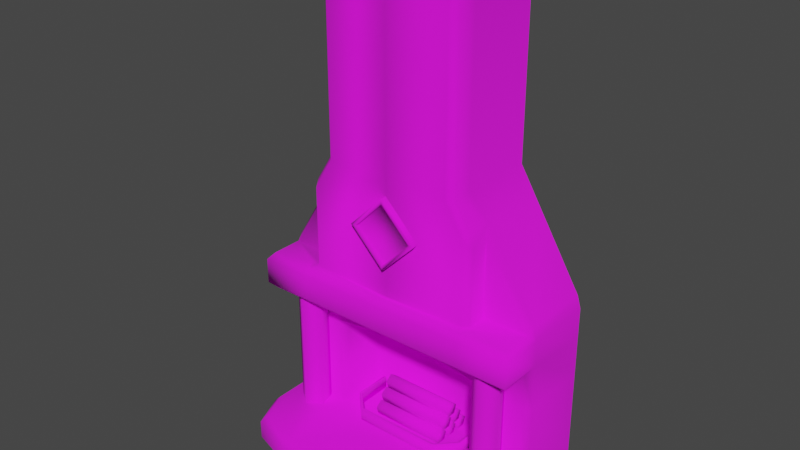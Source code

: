 # Source: bld_fireplace.blend  (saved by Blender 3.2.14; exported with 4.5.12 LTS)
import bpy
from mathutils import Matrix  # noqa: F401  (used for matrix-valued properties, if any)

bpy.ops.wm.read_factory_settings(use_empty=True)
scene = bpy.context.scene
scene.name = 'Scene'

# ---- collections
col_collection = bpy.data.collections.new('Collection'); scene.collection.children.link(col_collection)

# ---- images (referenced by path relative to the original .blend; pixels are not part of the script)
import os
ASSET_DIR = os.environ.get("B2B_ASSET_DIR", "")  # directory of the original .blend (textures are referenced by path, not embedded)
HERE = os.path.dirname(os.path.abspath(__file__))  # packed textures are extracted next to this script under _unpacked/

def load_image(name, relpath, width, height, colorspace="sRGB"):
    """Load a texture the original file referenced (path relative to the .blend, or extracted next to this script)."""
    p = next((c for c in (os.path.join(HERE, relpath), os.path.join(ASSET_DIR, relpath)) if relpath and os.path.exists(c)), "")
    if p:
        img = bpy.data.images.load(p, check_existing=True)
        img.name = name
    else:  # same state as the original file: an image datablock whose file is absent (Cycles renders it pink)
        img = bpy.data.images.new(name, width, height)
        img.source = "FILE"
        img.filepath = "//" + (relpath or name)
    img.colorspace_settings.name = colorspace
    return img
img_aap_64_32x_png = load_image('aap-64-32x.png', 'aap-64-32x.png', 1024, 1024, 'sRGB')

# ---- materials (node trees are filled in below, after node groups)
mat_material_001 = bpy.data.materials.new('Material.001')
mat_material_001.use_transparent_shadow = False
mat_material_001.roughness = 1.0

# ---- material node trees
mat_material_001.use_nodes = True; mat_material_001.node_tree.nodes.clear()
_N = mat_material_001.node_tree.nodes; _L = mat_material_001.node_tree.links
n0 = _N.new('ShaderNodeOutputMaterial'); n0.name = 'Material Output'; n0.location = (300, 300)
n1 = _N.new('ShaderNodeBsdfPrincipled'); n1.name = 'Principled BSDF'; n1.location = (10, 300)
n1.distribution = 'GGX'
n1.subsurface_method = 'BURLEY'
n1.inputs[2].default_value = 1.0
n1.inputs[3].default_value = 1.45
n1.inputs[27].default_value = (0.0, 0.0, 0.0, 1.0)
n1.inputs[28].default_value = 1.0
n2 = _N.new('ShaderNodeNormalMap'); n2.name = 'Normal Map'; n2.location = (-300, -300)
n2.label = 'Normal/Map'
n2.inputs[0].default_value = 0.0
n3 = _N.new('ShaderNodeTexImage'); n3.name = 'Image Texture'; n3.location = (-300, 600)
n3.image = img_aap_64_32x_png
_L.new(n1.outputs[0], n0.inputs[0])
_L.new(n2.outputs[0], n1.inputs[5])
_L.new(n3.outputs[0], n1.inputs[0])
n0.is_active_output = True

# ---- world
world_world = bpy.data.worlds.new('World'); scene.world = world_world
world_world.use_nodes = True; world_world.node_tree.nodes.clear()
_N = world_world.node_tree.nodes; _L = world_world.node_tree.links
n0 = _N.new('ShaderNodeOutputWorld'); n0.name = 'World Output'; n0.location = (300, 300)
n1 = _N.new('ShaderNodeBackground'); n1.name = 'Background'; n1.location = (10, 300)
n1.inputs[0].default_value = (0.05088, 0.05088, 0.05088, 1.0)
_L.new(n1.outputs[0], n0.inputs[0])
n0.is_active_output = True
world_world.color = (0.05088, 0.05088, 0.05088)
world_world.use_sun_shadow = False
world_world.sun_shadow_jitter_overblur = 0.0

# ---- meshes
me_model_fireplace = bpy.data.meshes.new('Model_Fireplace')
me_model_fireplace.from_pydata([(-0.3, -0.1, 0.31), (0.3, -0.1, 0.31), (-0.3, -0.04294, 0.2685), (0.3, -0.04294, 0.2685), (-0.3, -0.06473, 0.2015), (0.3, -0.06473, 0.2015), (-0.3, -0.1353, 0.2015), (0.3, -0.1353, 0.2015), (-0.3, -0.1571, 0.2685), (0.3, -0.1571, 0.2685), (-0.3, 0.02, 0.31), (0.3, 0.02, 0.31), (-0.3, 0.07706, 0.2685), (0.3, 0.07706, 0.2685), (-0.3, 0.05527, 0.2015), (0.3, 0.05527, 0.2015), (-0.3, -0.01527, 0.2015), (0.3, -0.01527, 0.2015), (-0.3, -0.03706, 0.2685), (0.3, -0.03706, 0.2685), (-0.3, -0.04, 0.4), (0.3, -0.04, 0.4), (-0.3, 0.01706, 0.3585), (0.3, 0.01706, 0.3585), (-0.3, -0.004733, 0.2915), (0.3, -0.004733, 0.2915), (-0.3, -0.07527, 0.2915), (0.3, -0.07527, 0.2915), (-0.3, -0.09706, 0.3585), (0.3, -0.09706, 0.3585), (-0.3, -0.22, 0.31), (0.3, -0.22, 0.31), (-0.3, -0.1629, 0.2685), (0.3, -0.1629, 0.2685), (-0.3, -0.1847, 0.2015), (0.3, -0.1847, 0.2015), (-0.3, -0.2553, 0.2015), (0.3, -0.2553, 0.2015), (-0.3, -0.2771, 0.2685), (0.3, -0.2771, 0.2685), (-0.3, -0.16, 0.4), (0.3, -0.16, 0.4), (-0.3, -0.1029, 0.3585), (0.3, -0.1029, 0.3585), (-0.3, -0.1247, 0.2915), (0.3, -0.1247, 0.2915), (-0.3, -0.1953, 0.2915), (0.3, -0.1953, 0.2915), (-0.3, -0.2171, 0.3585), (0.3, -0.2171, 0.3585), (-0.3, -0.1, 0.49), (0.3, -0.1, 0.49), (-0.3, -0.04294, 0.4485), (0.3, -0.04294, 0.4485), (-0.3, -0.06473, 0.3815), (0.3, -0.06473, 0.3815), (-0.3, -0.1353, 0.3815), (0.3, -0.1353, 0.3815), (-0.3, -0.1571, 0.4485), (0.3, -0.1571, 0.4485), (1.1, 0.3, 0.2), (1.1, -0.25, 0.00311), (1.1, 0.3, 0.00311), (1.1, -0.6, 0.00311), (0.6, -1.0, 0.00311), (0.9828, -0.8828, 0.00311), (0.55, 0.3, 2.4), (0.55, -0.3, 2.4), (1.1, 0.3, 1.2), (0.7, 0.3, 2.155), (0.7, -0.3, 1.2), (0.7, -0.3, 1.5), (1.1, 0.3, 0.9), (0.6, 0.1, 0.2), (0.6, 0.1, 0.9), (0.65, -0.3, 0.2), (0.6, -0.25, 0.2), (0.65, -0.3, 0.9424), (0.6, -0.25, 0.9), (0.55, 0.3, 4.0), (0.55, -0.3, 4.0), (1.05, -0.3, 0.2), (1.1, -0.25, 0.15), (1.071, -0.25, 1.547), (1.059, -0.3, 1.5), (1.1, -0.25, 1.45), (1.071, 0.3, 1.547), (1.1, 0.3, 1.45), (0.5925, -0.95, 0.2), (0.6, -1.0, 0.15), (1.05, -0.5901, 0.2), (1.1, -0.6, 0.15), (0.9457, -0.8419, 0.2), (0.9828, -0.8828, 0.15), (1.05, -0.3, 1.2), (1.1, -0.25, 1.25), (1.059, -0.55, 1.5), (1.1, -0.6, 1.45), (1.05, -0.55, 1.2), (1.1, -0.6, 1.25), (0.6739, -0.25, 2.197), (0.7, -0.3, 2.091), (0.7, -0.6, 1.45), (0.7, -0.55, 1.5), (0.7, -0.55, 1.2), (0.7, -0.6, 1.25), (1.1, -0.25, 0.9), (1.05, -0.3, 0.9047), (0.7, -0.45, 1.5), (0.65, -0.5, 1.5), (0.7, -0.55, 1.5), (0.7447, -0.4776, 1.5), (0.55, -0.45, 2.4), (0.4964, -0.5, 2.4), (0.6739, -0.45, 2.197), (0.65, -0.5, 2.148), (0.7, -0.45, 2.091), (0.4965, -0.5, 4.0), (0.55, -0.45, 4.0), (-1.1, 0.3, 0.2), (-1.1, -0.25, 0.00311), (-1.1, 0.3, 0.00311), (-1.1, -0.6, 0.00311), (-0.6, -1.0, 0.00311), (-0.9828, -0.8828, 0.00311), (-0.55, 0.3, 2.4), (-0.55, -0.3, 2.4), (-1.1, 0.3, 1.2), (-3.553e-15, -0.3, 0.2), (-7.105e-15, -0.3, 1.5), (-1.421e-14, -0.3, 2.4), (-7.105e-15, -0.3, 1.2), (-3.553e-15, -1.0, 0.00311), (-0.7, 0.3, 2.155), (-0.7, -0.3, 1.2), (-0.7, -0.3, 1.5), (-1.1, 0.3, 0.9), (-3.553e-15, 0.1, 1.0), (-4.441e-16, 0.1, 0.2), (-0.6, 0.1, 0.2), (-0.6, 0.1, 0.9), (-0.65, -0.3, 0.2), (-0.6, -0.25, 0.2), (-7.105e-15, -0.25, 1.0), (-7.105e-15, -0.3, 1.051), (-0.65, -0.3, 0.9424), (-0.6, -0.25, 0.9), (-7.105e-15, -0.5, 1.5), (-2.842e-14, -0.5, 2.4), (-0.55, 0.3, 4.0), (-0.55, -0.3, 4.0), (0.0, -0.3, 4.0), (-1.421e-14, -0.5, 4.0), (-1.05, -0.3, 0.2), (-1.1, -0.25, 0.15), (-1.071, -0.25, 1.547), (-1.059, -0.3, 1.5), (-1.1, -0.25, 1.45), (-1.071, 0.3, 1.547), (-1.1, 0.3, 1.45), (-0.5925, -0.95, 0.2), (-0.6, -1.0, 0.15), (-1.05, -0.5901, 0.2), (-1.1, -0.6, 0.15), (-0.9457, -0.8419, 0.2), (-0.9828, -0.8828, 0.15), (-1.05, -0.3, 1.2), (-1.1, -0.25, 1.25), (-1.059, -0.55, 1.5), (-1.1, -0.6, 1.45), (-1.05, -0.55, 1.2), (-1.1, -0.6, 1.25), (-1.421e-14, -0.6, 1.45), (0.0, -0.55, 1.5), (-7.105e-15, -0.55, 1.2), (-1.421e-14, -0.6, 1.25), (-7.105e-15, -1.0, 0.15), (-3.553e-15, -0.95, 0.2), (-0.6739, -0.25, 2.197), (-0.7, -0.3, 2.091), (-0.7, -0.6, 1.45), (-0.7, -0.55, 1.5), (-0.7, -0.55, 1.2), (-0.7, -0.6, 1.25), (-1.1, -0.25, 0.9), (-1.05, -0.3, 0.9047), (-0.7, -0.45, 1.5), (-0.65, -0.5, 1.5), (-0.7, -0.55, 1.5), (-0.7447, -0.4776, 1.5), (-0.55, -0.45, 2.4), (-0.4964, -0.5, 2.4), (-0.6739, -0.45, 2.197), (-0.65, -0.5, 2.148), (-0.7, -0.45, 2.091), (-0.4965, -0.5, 4.0), (-0.55, -0.45, 4.0), (0.83, -0.52, 0.2), (0.83, -0.52, 1.2), (0.7159, -0.4371, 0.2), (0.7159, -0.4371, 1.2), (0.7595, -0.3029, 0.2), (0.7595, -0.3029, 1.2), (0.9005, -0.3029, 0.2), (0.9005, -0.3029, 1.2), (0.9441, -0.4371, 0.2), (0.9441, -0.4371, 1.2), (-0.83, -0.52, 0.2), (-0.83, -0.52, 1.2), (-0.7159, -0.4371, 0.2), (-0.7159, -0.4371, 1.2), (-0.7595, -0.3029, 0.2), (-0.7595, -0.3029, 1.2), (-0.9005, -0.3029, 0.2), (-0.9005, -0.3029, 1.2), (-0.9441, -0.4371, 0.2), (-0.9441, -0.4371, 1.2), (-0.35, -0.4, 0.2), (-0.35, -0.4, 0.3), (-0.5, -0.25, 0.3), (-0.5, -0.25, 0.2), (0.35, -0.4, 0.2), (0.35, -0.4, 0.3), (0.5, -0.25, 0.3), (0.5, -0.25, 0.2), (-0.5, 0.05, 0.3), (-0.5, 0.05, 0.2), (0.5, 0.05, 0.3), (0.5, 0.05, 0.2), (-0.3417, -0.38, 0.2), (-0.3417, -0.38, 0.3), (-0.48, -0.2417, 0.3), (-0.48, -0.2417, 0.2), (0.3417, -0.38, 0.2), (0.3417, -0.38, 0.3), (0.48, -0.2417, 0.3), (0.48, -0.2417, 0.2), (-0.48, 0.05, 0.3), (-0.48, 0.05, 0.2), (0.48, 0.05, 0.3), (0.48, 0.05, 0.2), (-0.2376, -0.55, 2.0), (-1.421e-14, -0.55, 2.238), (-0.2772, -0.5, 2.0), (-2.842e-14, -0.5, 2.277), (-7.105e-15, -0.55, 1.762), (0.2376, -0.55, 2.0), (-7.105e-15, -0.5, 1.723), (0.2772, -0.5, 2.0), (-0.2772, -0.55, 2.0), (-1.421e-14, -0.55, 2.277), (0.2772, -0.55, 2.0), (0.0, -0.55, 1.723), (-0.2376, -0.52, 2.0), (-1.421e-14, -0.52, 2.238), (0.2376, -0.52, 2.0), (-1.421e-14, -0.52, 1.762)], [], [(0, 1, 3, 2), (2, 3, 5, 4), (4, 5, 7, 6), (3, 1, 9, 7, 5), (6, 7, 9, 8), (8, 9, 1, 0), (0, 2, 4, 6, 8), (10, 11, 13, 12), (12, 13, 15, 14), (14, 15, 17, 16), (13, 11, 19, 17, 15), (16, 17, 19, 18), (18, 19, 11, 10), (10, 12, 14, 16, 18), (20, 21, 23, 22), (22, 23, 25, 24), (24, 25, 27, 26), (23, 21, 29, 27, 25), (26, 27, 29, 28), (28, 29, 21, 20), (20, 22, 24, 26, 28), (30, 31, 33, 32), (32, 33, 35, 34), (34, 35, 37, 36), (33, 31, 39, 37, 35), (36, 37, 39, 38), (38, 39, 31, 30), (30, 32, 34, 36, 38), (40, 41, 43, 42), (42, 43, 45, 44), (44, 45, 47, 46), (43, 41, 49, 47, 45), (46, 47, 49, 48), (48, 49, 41, 40), (40, 42, 44, 46, 48), (50, 51, 53, 52), (52, 53, 55, 54), (54, 55, 57, 56), (53, 51, 59, 57, 55), (56, 57, 59, 58), (58, 59, 51, 50), (50, 52, 54, 56, 58), (173, 103, 110, 109, 147), (95, 85, 97, 99), (100, 67, 112, 114), (75, 88, 92, 90, 81), (61, 82, 91, 63), (83, 86, 69, 100), (72, 68, 95, 106), (89, 176, 132, 64), (88, 128, 177), (101, 71, 84), (147, 109, 115, 113, 148), (104, 70, 94, 98), (84, 111, 110, 103, 96), (108, 111, 84, 71), (65, 93, 89, 64), (68, 87, 85, 95), (71, 101, 116, 108), (78, 143, 137, 74), (107, 94, 70, 77), (131, 70, 104, 174), (76, 78, 74, 73), (75, 76, 128, 88), (81, 107, 77, 75), (73, 74, 137, 138), (99, 97, 102, 105), (77, 70, 131, 144), (128, 76, 73, 138), (63, 91, 93, 65), (75, 77, 78, 76), (77, 144, 143, 78), (60, 82, 61, 62), (148, 113, 117, 152), (100, 69, 66, 67), (105, 102, 172, 175), (112, 67, 80, 118), (67, 66, 79, 80), (83, 84, 85), (108, 109, 110, 111), (114, 115, 116), (86, 83, 85, 87), (107, 81, 82, 106), (90, 92, 93, 91), (92, 88, 89, 93), (91, 82, 81, 90), (101, 84, 83, 100), (95, 99, 98, 94), (97, 85, 84, 96), (103, 173, 172, 102), (105, 175, 174, 104), (88, 177, 176, 89), (96, 103, 102, 97), (99, 105, 104, 98), (94, 107, 106, 95), (113, 115, 114, 112), (108, 116, 115, 109), (100, 114, 116, 101), (117, 113, 112, 118), (60, 72, 106, 82), (173, 147, 187, 188, 181), (167, 171, 169, 157), (178, 192, 190, 126), (141, 153, 162, 164, 160), (120, 122, 163, 154), (155, 178, 133, 158), (136, 184, 167, 127), (161, 123, 132, 176), (160, 177, 128), (179, 156, 135), (147, 148, 191, 193, 187), (182, 170, 166, 134), (156, 168, 181, 188, 189), (186, 135, 156, 189), (124, 123, 161, 165), (127, 167, 157, 159), (135, 186, 194, 179), (146, 140, 137, 143), (185, 145, 134, 166), (131, 174, 182, 134), (142, 139, 140, 146), (141, 160, 128, 142), (153, 141, 145, 185), (139, 138, 137, 140), (171, 183, 180, 169), (145, 144, 131, 134), (128, 138, 139, 142), (122, 124, 165, 163), (141, 142, 146, 145), (145, 146, 143, 144), (119, 121, 120, 154), (148, 152, 195, 191), (178, 126, 125, 133), (183, 175, 172, 180), (130, 148, 147, 129), (190, 196, 150, 126), (130, 151, 152, 148), (126, 150, 149, 125), (155, 157, 156), (186, 189, 188, 187), (192, 194, 193), (158, 159, 157, 155), (185, 184, 154, 153), (162, 163, 165, 164), (164, 165, 161, 160), (163, 162, 153, 154), (179, 178, 155, 156), (167, 166, 170, 171), (169, 168, 156, 157), (181, 180, 172, 173), (183, 182, 174, 175), (160, 161, 176, 177), (168, 169, 180, 181), (171, 170, 182, 183), (166, 167, 184, 185), (191, 190, 192, 193), (186, 187, 193, 194), (178, 179, 194, 192), (195, 196, 190, 191), (119, 154, 184, 136), (197, 198, 200, 199), (199, 200, 202, 201), (201, 202, 204, 203), (203, 204, 206, 205), (205, 206, 198, 197), (207, 209, 210, 208), (209, 211, 212, 210), (211, 213, 214, 212), (213, 215, 216, 214), (215, 207, 208, 216), (223, 224, 228, 227), (220, 219, 225, 226), (222, 221, 224, 223), (221, 222, 218, 217), (217, 218, 219, 220), (235, 239, 240, 236), (232, 238, 237, 231), (234, 235, 236, 233), (233, 229, 230, 234), (229, 232, 231, 230), (225, 219, 231, 237), (219, 218, 230, 231), (226, 225, 237, 238), (217, 220, 232, 229), (222, 223, 235, 234), (224, 221, 233, 236), (221, 217, 229, 233), (218, 222, 234, 230), (220, 226, 238, 232), (227, 228, 240, 239), (228, 224, 236, 240), (223, 227, 239, 235), (249, 250, 244, 243), (247, 248, 251, 252), (241, 245, 256, 253), (243, 247, 252, 249), (248, 244, 250, 251), (241, 242, 250, 249), (246, 245, 252, 251), (245, 241, 249, 252), (242, 246, 251, 250), (256, 255, 254, 253), (242, 241, 253, 254), (246, 242, 254, 255), (245, 246, 255, 256)])
me_model_fireplace.polygons.foreach_set('use_smooth', [True] * 205)
_uv = me_model_fireplace.uv_layers.new(name='UVMap')
_uv.uv.foreach_set('vector', [0.7547, 0.8188, 0.7547, 0.8277, 0.7539, 0.8277, 0.7539, 0.8188, 0.7405, 0.827, 0.7405, 0.8588, 0.7368, 0.8588, 0.7368, 0.827, 0.7708, 0.8203, 0.7708, 0.8292, 0.7697, 0.8292, 0.7697, 0.8203, 0.2989, 0.2909, 0.2989, 0.2909, 0.2988, 0.2909, 0.2989, 0.2908, 0.2989, 0.2908, 0.7809, 0.7741, 0.7809, 0.7652, 0.7819, 0.7652, 0.7819, 0.7741, 0.7555, 0.8188, 0.7555, 0.8277, 0.7547, 0.8277, 0.7547, 0.8188, 0.185, 0.2696, 0.1855, 0.2688, 0.1865, 0.2691, 0.1865, 0.2701, 0.1855, 0.2704, 0.8992, 0.8522, 0.8992, 0.8204, 0.9022, 0.8204, 0.9022, 0.8522, 0.7442, 0.8588, 0.7442, 0.827, 0.7479, 0.827, 0.7479, 0.8588, 0.7697, 0.8203, 0.7697, 0.8292, 0.7687, 0.8292, 0.7687, 0.8203, 0.1428, 0.2917, 0.1427, 0.2915, 0.1428, 0.2913, 0.1431, 0.2914, 0.1431, 0.2916, 0.7729, 0.8292, 0.7729, 0.8203, 0.7739, 0.8203, 0.7739, 0.8292, 0.8961, 0.8522, 0.8961, 0.8204, 0.8992, 0.8204, 0.8992, 0.8522, 0.1884, 0.2706, 0.1875, 0.2709, 0.1869, 0.2701, 0.1875, 0.2693, 0.1884, 0.2696, 0.8931, 0.8522, 0.8931, 0.8204, 0.8961, 0.8204, 0.8961, 0.8522, 0.7728, 0.8203, 0.7728, 0.8292, 0.7718, 0.8292, 0.7718, 0.8203, 0.7199, 0.8194, 0.7199, 0.8283, 0.7188, 0.8283, 0.7188, 0.8194, 0.1435, 0.2914, 0.1435, 0.2916, 0.1433, 0.2917, 0.1431, 0.2915, 0.1433, 0.2913, 0.7804, 0.7595, 0.7804, 0.7506, 0.7814, 0.7506, 0.7814, 0.7595, 0.8901, 0.8522, 0.8901, 0.8204, 0.8931, 0.8204, 0.8931, 0.8522, 0.181, 0.2672, 0.182, 0.2675, 0.182, 0.2685, 0.181, 0.2688, 0.1804, 0.268, 0.7615, 0.8277, 0.7615, 0.8188, 0.7623, 0.8188, 0.7623, 0.8277, 0.7163, 0.8207, 0.7163, 0.8296, 0.7153, 0.8296, 0.7153, 0.8207, 0.7188, 0.8194, 0.7188, 0.8104, 0.7199, 0.8104, 0.7199, 0.8194, 0.1437, 0.2917, 0.1435, 0.2915, 0.1437, 0.2913, 0.144, 0.2914, 0.144, 0.2916, 0.2, 0.267, 0.2, 0.2586, 0.201, 0.2586, 0.201, 0.267, 0.181, 0.309, 0.181, 0.3006, 0.1818, 0.3006, 0.1818, 0.309, 0.1462, 0.2915, 0.1462, 0.2918, 0.1459, 0.2919, 0.1458, 0.2917, 0.1459, 0.2914, 0.963, 0.8133, 0.963, 0.845, 0.96, 0.845, 0.96, 0.8133, 0.7718, 0.8203, 0.7718, 0.8292, 0.7708, 0.8292, 0.7708, 0.8203, 0.7682, 0.8188, 0.7682, 0.8277, 0.7671, 0.8277, 0.7671, 0.8188, 0.1435, 0.2912, 0.1433, 0.2913, 0.1431, 0.2911, 0.1433, 0.2908, 0.1435, 0.2909, 0.1403, 0.3107, 0.1403, 0.3024, 0.1413, 0.3024, 0.1413, 0.3107, 0.1978, 0.2987, 0.1978, 0.3071, 0.197, 0.3071, 0.197, 0.2987, 0.185, 0.2701, 0.184, 0.2704, 0.1835, 0.2696, 0.184, 0.2688, 0.185, 0.2691, 0.8871, 0.8522, 0.8871, 0.8204, 0.8901, 0.8204, 0.8901, 0.8522, 0.9755, 0.8151, 0.9755, 0.8469, 0.9718, 0.8469, 0.9718, 0.8151, 0.7791, 0.8263, 0.7791, 0.8174, 0.7802, 0.8174, 0.7802, 0.8263, 0.1441, 0.2917, 0.144, 0.2915, 0.1441, 0.2913, 0.1444, 0.2914, 0.1444, 0.2916, 0.2002, 0.2797, 0.2002, 0.2713, 0.2012, 0.2713, 0.2012, 0.2797, 0.1762, 0.309, 0.1762, 0.3006, 0.177, 0.3006, 0.177, 0.309, 0.1884, 0.2685, 0.189, 0.2677, 0.1899, 0.268, 0.1899, 0.269, 0.189, 0.2693, 0.7694, 0.7669, 0.7694, 0.7566, 0.7694, 0.7566, 0.7702, 0.7573, 0.7702, 0.7669, 0.7281, 0.792, 0.7281, 0.789, 0.7333, 0.789, 0.7333, 0.792, 0.7282, 0.7774, 0.7289, 0.7743, 0.7311, 0.7743, 0.7311, 0.7774, 0.7435, 0.8129, 0.7531, 0.8121, 0.7515, 0.8173, 0.7478, 0.8188, 0.7435, 0.8188, 0.7281, 0.8104, 0.7281, 0.8083, 0.7333, 0.8083, 0.7333, 0.8104, 0.7281, 0.7876, 0.72, 0.7875, 0.72, 0.7781, 0.7282, 0.7774, 0.72, 0.7972, 0.72, 0.7927, 0.7281, 0.792, 0.7281, 0.7972, 0.7791, 0.7934, 0.7791, 0.8023, 0.7769, 0.8023, 0.7769, 0.7934, 0.7531, 0.8121, 0.7435, 0.8033, 0.7531, 0.8033, 0.7421, 0.8291, 0.7375, 0.8216, 0.7421, 0.8188, 0.7472, 0.7506, 0.7568, 0.7506, 0.7568, 0.7602, 0.7545, 0.764, 0.7472, 0.764, 0.7694, 0.8144, 0.7731, 0.8144, 0.7731, 0.8196, 0.7694, 0.8196, 0.7731, 0.7512, 0.7705, 0.7559, 0.7694, 0.7566, 0.7694, 0.7566, 0.7694, 0.7512, 0.7709, 0.7566, 0.7705, 0.7559, 0.7731, 0.7512, 0.7731, 0.7566, 0.7768, 0.7877, 0.779, 0.7877, 0.7791, 0.7934, 0.7769, 0.7934, 0.72, 0.7927, 0.72, 0.789, 0.7281, 0.789, 0.7281, 0.792, 0.7289, 0.7878, 0.7289, 0.7791, 0.7311, 0.779, 0.7311, 0.7878, 0.7318, 0.8104, 0.7318, 0.8193, 0.7266, 0.8193, 0.7266, 0.8104, 0.7643, 0.7877, 0.7687, 0.7877, 0.7687, 0.7929, 0.7649, 0.7936, 0.7731, 0.804, 0.7731, 0.8144, 0.7694, 0.8144, 0.7694, 0.804, 0.7091, 0.8215, 0.7091, 0.8111, 0.7143, 0.8111, 0.7143, 0.8215, 0.7435, 0.8129, 0.7427, 0.8122, 0.7435, 0.8033, 0.7531, 0.8121, 0.7539, 0.7877, 0.7643, 0.7877, 0.7649, 0.7936, 0.7539, 0.7936, 0.7687, 0.7684, 0.7583, 0.7684, 0.7568, 0.7595, 0.7687, 0.7595, 0.7761, 0.7833, 0.7731, 0.7833, 0.7731, 0.7773, 0.7761, 0.7773, 0.7649, 0.7936, 0.7687, 0.7929, 0.7687, 0.8033, 0.7665, 0.8033, 0.7435, 0.8033, 0.7427, 0.8122, 0.7375, 0.8122, 0.7375, 0.8033, 0.7333, 0.8104, 0.7333, 0.8083, 0.7375, 0.8081, 0.7375, 0.8103, 0.7083, 0.8214, 0.7083, 0.8104, 0.7091, 0.8111, 0.7091, 0.8215, 0.7649, 0.7936, 0.7665, 0.8033, 0.7657, 0.8033, 0.7642, 0.7943, 0.72, 0.8075, 0.7281, 0.8083, 0.7281, 0.8104, 0.72, 0.8104, 0.7472, 0.764, 0.7545, 0.764, 0.7545, 0.7877, 0.7472, 0.7877, 0.7282, 0.7774, 0.72, 0.7781, 0.72, 0.7743, 0.7289, 0.7743, 0.7761, 0.7773, 0.7731, 0.7773, 0.7731, 0.7669, 0.7761, 0.7669, 0.7311, 0.7743, 0.7289, 0.7743, 0.7289, 0.7506, 0.7311, 0.7506, 0.7289, 0.7743, 0.72, 0.7743, 0.72, 0.7506, 0.7289, 0.7506, 0.7281, 0.7876, 0.7289, 0.7882, 0.7281, 0.789, 0.7709, 0.7566, 0.7702, 0.7573, 0.7694, 0.7566, 0.7705, 0.7559, 0.7311, 0.7774, 0.7319, 0.7781, 0.7311, 0.779, 0.72, 0.7875, 0.7281, 0.7876, 0.7281, 0.789, 0.72, 0.789, 0.7289, 0.797, 0.7289, 0.8074, 0.7281, 0.8083, 0.7281, 0.7972, 0.7332, 0.8075, 0.7369, 0.8073, 0.7375, 0.8081, 0.7333, 0.8083, 0.7515, 0.8173, 0.7531, 0.8121, 0.7539, 0.8122, 0.7521, 0.8178, 0.7333, 0.8083, 0.7281, 0.8083, 0.7289, 0.8074, 0.7332, 0.8075, 0.7289, 0.7791, 0.7289, 0.7882, 0.7281, 0.7876, 0.7282, 0.7774, 0.7739, 0.8203, 0.7687, 0.8203, 0.7694, 0.8196, 0.7731, 0.8196, 0.7333, 0.789, 0.7281, 0.789, 0.7289, 0.7882, 0.7326, 0.7882, 0.7694, 0.7566, 0.7694, 0.7669, 0.7687, 0.7669, 0.7687, 0.7566, 0.7761, 0.7773, 0.7761, 0.7669, 0.7769, 0.7669, 0.7769, 0.7773, 0.7531, 0.8121, 0.7531, 0.8033, 0.7539, 0.8033, 0.7539, 0.8122, 0.7694, 0.7512, 0.7694, 0.7566, 0.7687, 0.7566, 0.7687, 0.7506, 0.7761, 0.7833, 0.7761, 0.7773, 0.7769, 0.7773, 0.7769, 0.7825, 0.7289, 0.7927, 0.7289, 0.797, 0.7281, 0.7972, 0.7281, 0.792, 0.7319, 0.7742, 0.7319, 0.7781, 0.7311, 0.7774, 0.7311, 0.7743, 0.7311, 0.7878, 0.7311, 0.779, 0.7319, 0.7781, 0.7319, 0.7877, 0.7282, 0.7774, 0.7311, 0.7774, 0.7311, 0.779, 0.7289, 0.7791, 0.7545, 0.7877, 0.7545, 0.764, 0.7553, 0.7639, 0.7553, 0.7876, 0.72, 0.8075, 0.72, 0.7972, 0.7281, 0.7972, 0.7281, 0.8083, 0.7694, 0.7669, 0.7702, 0.7669, 0.7702, 0.7766, 0.7694, 0.7773, 0.7694, 0.7773, 0.7105, 0.7691, 0.7157, 0.7691, 0.7157, 0.772, 0.7105, 0.772, 0.7106, 0.7836, 0.7136, 0.7836, 0.7136, 0.7868, 0.7114, 0.7868, 0.7435, 0.7936, 0.7435, 0.7877, 0.7478, 0.7877, 0.7515, 0.7892, 0.7531, 0.7945, 0.7105, 0.7506, 0.7157, 0.7506, 0.7157, 0.7528, 0.7105, 0.7528, 0.7105, 0.7735, 0.7106, 0.7836, 0.7024, 0.783, 0.7024, 0.7735, 0.7024, 0.7639, 0.7105, 0.7639, 0.7105, 0.7691, 0.7024, 0.7683, 0.7791, 0.8112, 0.7769, 0.8112, 0.7769, 0.8023, 0.7791, 0.8023, 0.7531, 0.7945, 0.7531, 0.8033, 0.7435, 0.8033, 0.7188, 0.8104, 0.7188, 0.8207, 0.7143, 0.8179, 0.7472, 0.7506, 0.7472, 0.764, 0.7398, 0.764, 0.7375, 0.7602, 0.7375, 0.7506, 0.7694, 0.7936, 0.7694, 0.7884, 0.7731, 0.7884, 0.7731, 0.7936, 0.7731, 0.7827, 0.7694, 0.7827, 0.7694, 0.7773, 0.7694, 0.7773, 0.7705, 0.778, 0.7709, 0.7773, 0.7731, 0.7773, 0.7731, 0.7827, 0.7705, 0.778, 0.7768, 0.8168, 0.7769, 0.8112, 0.7791, 0.8112, 0.779, 0.8168, 0.7024, 0.7683, 0.7105, 0.7691, 0.7105, 0.772, 0.7024, 0.772, 0.7113, 0.7733, 0.7136, 0.7733, 0.7136, 0.782, 0.7113, 0.782, 0.7318, 0.8282, 0.7266, 0.8282, 0.7266, 0.8193, 0.7318, 0.8193, 0.7643, 0.8188, 0.7649, 0.8129, 0.7687, 0.8136, 0.7687, 0.8188, 0.7731, 0.804, 0.7694, 0.804, 0.7694, 0.7936, 0.7731, 0.7936, 0.7076, 0.8215, 0.7024, 0.8215, 0.7024, 0.8111, 0.7076, 0.8111, 0.7435, 0.7936, 0.7531, 0.7945, 0.7435, 0.8033, 0.7427, 0.7943, 0.7539, 0.8188, 0.7539, 0.8129, 0.7649, 0.8129, 0.7643, 0.8188, 0.7687, 0.7506, 0.7687, 0.7595, 0.7568, 0.7595, 0.7583, 0.7506, 0.7761, 0.7506, 0.7761, 0.7566, 0.7731, 0.7566, 0.7731, 0.7506, 0.7649, 0.8129, 0.7665, 0.8033, 0.7687, 0.8033, 0.7687, 0.8136, 0.7435, 0.8033, 0.7375, 0.8033, 0.7375, 0.7943, 0.7427, 0.7943, 0.7157, 0.7506, 0.72, 0.7508, 0.72, 0.7529, 0.7157, 0.7528, 0.7083, 0.8214, 0.7076, 0.8215, 0.7076, 0.8111, 0.7083, 0.8104, 0.7649, 0.8129, 0.7642, 0.8122, 0.7657, 0.8033, 0.7665, 0.8033, 0.7024, 0.7535, 0.7024, 0.7506, 0.7105, 0.7506, 0.7105, 0.7528, 0.7472, 0.764, 0.7472, 0.7877, 0.7398, 0.7877, 0.7398, 0.764, 0.7106, 0.7836, 0.7114, 0.7868, 0.7024, 0.7868, 0.7024, 0.783, 0.7761, 0.7566, 0.7761, 0.7669, 0.7731, 0.7669, 0.7731, 0.7566, 0.7768, 0.801, 0.7739, 0.801, 0.7739, 0.7877, 0.7768, 0.7877, 0.7136, 0.7868, 0.7136, 0.8104, 0.7114, 0.8104, 0.7114, 0.7868, 0.7768, 0.801, 0.7768, 0.8247, 0.7739, 0.8247, 0.7739, 0.801, 0.7114, 0.7868, 0.7114, 0.8104, 0.7024, 0.8104, 0.7024, 0.7868, 0.7105, 0.7735, 0.7105, 0.772, 0.7113, 0.7728, 0.7709, 0.7773, 0.7705, 0.778, 0.7694, 0.7773, 0.7702, 0.7766, 0.7136, 0.7836, 0.7136, 0.782, 0.7143, 0.7829, 0.7024, 0.7735, 0.7024, 0.772, 0.7105, 0.772, 0.7105, 0.7735, 0.7113, 0.764, 0.7105, 0.7639, 0.7105, 0.7528, 0.7113, 0.7536, 0.7156, 0.7536, 0.7157, 0.7528, 0.72, 0.7529, 0.7194, 0.7537, 0.7515, 0.7892, 0.7521, 0.7887, 0.7539, 0.7943, 0.7531, 0.7945, 0.7157, 0.7528, 0.7156, 0.7536, 0.7113, 0.7536, 0.7105, 0.7528, 0.7113, 0.782, 0.7106, 0.7836, 0.7105, 0.7735, 0.7113, 0.7728, 0.7739, 0.7877, 0.7731, 0.7884, 0.7694, 0.7884, 0.7687, 0.7877, 0.7157, 0.772, 0.715, 0.7728, 0.7113, 0.7728, 0.7105, 0.772, 0.7694, 0.7773, 0.7687, 0.7773, 0.7687, 0.7669, 0.7694, 0.7669, 0.7761, 0.7566, 0.7769, 0.7566, 0.7769, 0.7669, 0.7761, 0.7669, 0.7531, 0.7945, 0.7539, 0.7943, 0.7539, 0.8033, 0.7531, 0.8033, 0.7694, 0.7827, 0.7687, 0.7833, 0.7687, 0.7773, 0.7694, 0.7773, 0.7761, 0.7506, 0.7769, 0.7514, 0.7769, 0.7566, 0.7761, 0.7566, 0.7113, 0.7684, 0.7105, 0.7691, 0.7105, 0.7639, 0.7113, 0.764, 0.7143, 0.7869, 0.7136, 0.7868, 0.7136, 0.7836, 0.7143, 0.7829, 0.7136, 0.7733, 0.7143, 0.7733, 0.7143, 0.7829, 0.7136, 0.782, 0.7106, 0.7836, 0.7113, 0.782, 0.7136, 0.782, 0.7136, 0.7836, 0.7398, 0.7877, 0.739, 0.7876, 0.739, 0.7639, 0.7398, 0.764, 0.7024, 0.7535, 0.7105, 0.7528, 0.7105, 0.7639, 0.7024, 0.7639, 0.5316, 0.8019, 0.5316, 0.787, 0.5333, 0.7871, 0.5333, 0.8019, 0.5456, 0.8211, 0.5456, 0.8063, 0.5475, 0.8063, 0.5475, 0.8211, 0.779, 0.7506, 0.779, 0.7652, 0.7769, 0.7652, 0.7769, 0.7506, 0.5473, 0.7839, 0.5473, 0.7987, 0.5453, 0.7986, 0.5453, 0.7838, 0.5299, 0.8019, 0.5299, 0.7871, 0.5316, 0.787, 0.5316, 0.8019, 0.5, 0.8439, 0.4983, 0.8439, 0.4983, 0.8291, 0.5, 0.829, 0.5433, 0.7838, 0.5453, 0.7839, 0.5453, 0.7987, 0.5433, 0.7986, 0.7352, 0.8104, 0.7373, 0.8104, 0.7373, 0.8251, 0.7352, 0.8251, 0.5475, 0.8359, 0.5456, 0.836, 0.5456, 0.8212, 0.5475, 0.8211, 0.5017, 0.8439, 0.5, 0.8439, 0.5, 0.829, 0.5017, 0.8291, 0.6038, 0.9, 0.5956, 0.8998, 0.5963, 0.8751, 0.6045, 0.8753, 0.6209, 0.666, 0.6291, 0.6658, 0.6298, 0.6905, 0.6216, 0.6907, 0.6045, 0.9124, 0.5963, 0.9122, 0.5956, 0.8998, 0.6038, 0.9, 0.6209, 0.5958, 0.6291, 0.5958, 0.6291, 0.6533, 0.6209, 0.6533, 0.6216, 0.6536, 0.6298, 0.6533, 0.6291, 0.6658, 0.6209, 0.666, 0.5003, 0.8015, 0.5008, 0.7863, 0.506, 0.7865, 0.5055, 0.8017, 0.767, 0.8209, 0.7671, 0.8252, 0.7656, 0.8253, 0.7655, 0.8209, 0.7641, 0.8252, 0.7639, 0.8232, 0.7654, 0.8232, 0.7655, 0.8253, 0.7804, 0.7506, 0.7804, 0.7608, 0.779, 0.7608, 0.779, 0.7506, 0.7671, 0.8188, 0.767, 0.8209, 0.7655, 0.8209, 0.7656, 0.8189, 0.3608, 0.8285, 0.3855, 0.8285, 0.3848, 0.8301, 0.3608, 0.8301, 0.3855, 0.8285, 0.3978, 0.8408, 0.3962, 0.8415, 0.3848, 0.8301, 0.7622, 0.7833, 0.7622, 0.7847, 0.762, 0.7847, 0.762, 0.7833, 0.7635, 0.781, 0.7613, 0.7833, 0.7612, 0.783, 0.7632, 0.7809, 0.3978, 0.8984, 0.3855, 0.9107, 0.3848, 0.9091, 0.3962, 0.8977, 0.9045, 0.6406, 0.9124, 0.6485, 0.9114, 0.649, 0.904, 0.6416, 0.7635, 0.7707, 0.7635, 0.781, 0.7632, 0.7809, 0.7632, 0.7708, 0.3978, 0.8408, 0.3978, 0.8984, 0.3962, 0.8977, 0.3962, 0.8415, 0.7613, 0.7833, 0.7568, 0.7833, 0.7568, 0.783, 0.7612, 0.783, 0.7617, 0.7847, 0.7617, 0.7833, 0.762, 0.7833, 0.762, 0.7847, 0.7568, 0.7684, 0.7613, 0.7684, 0.7612, 0.7687, 0.7568, 0.7687, 0.3855, 0.9107, 0.3608, 0.9107, 0.3608, 0.9091, 0.3848, 0.9091, 0.1759, 0.2089, 0.1759, 0.2152, 0.1748, 0.2152, 0.1748, 0.2088, 0.1408, 0.2702, 0.1408, 0.2643, 0.1419, 0.2643, 0.1419, 0.2702, 0.1688, 0.2188, 0.1688, 0.2134, 0.1694, 0.2134, 0.1694, 0.2188, 0.1408, 0.276, 0.1408, 0.2702, 0.1419, 0.2702, 0.1419, 0.276, 0.07781, 0.2681, 0.07781, 0.2744, 0.07675, 0.2744, 0.07675, 0.2681, 0.1327, 0.272, 0.1327, 0.2649, 0.1333, 0.2643, 0.1333, 0.2726, 0.1256, 0.2649, 0.1256, 0.272, 0.125, 0.2726, 0.125, 0.2643, 0.1256, 0.272, 0.1327, 0.272, 0.1333, 0.2726, 0.125, 0.2726, 0.1327, 0.2649, 0.1256, 0.2649, 0.125, 0.2643, 0.1333, 0.2643, 0.1405, 0.2714, 0.1333, 0.2714, 0.1333, 0.2643, 0.1405, 0.2643, 0.1624, 0.2693, 0.1624, 0.2643, 0.1631, 0.2643, 0.1631, 0.2693, 0.1624, 0.2744, 0.1624, 0.2693, 0.1631, 0.2693, 0.1631, 0.2744, 0.1694, 0.2189, 0.1694, 0.2134, 0.1701, 0.2134, 0.1701, 0.2189])
me_model_fireplace.materials.append(mat_material_001)
me_model_fireplace.use_remesh_preserve_volume = False
me_model_fireplace.use_remesh_preserve_attributes = False
me_model_fireplace.use_mirror_vertex_groups = False
me_model_fireplace.update()
me_model_fireplace.normals_split_custom_set([tuple(v) for v in zip(*[iter([-0.5957, -2.637e-07, 0.8032, 0.5957, 1.661e-08, 0.8032, 0.5957, 0.7639, 0.2482, -0.5957, 0.7639, 0.2482, -0.5957, 0.7639, 0.2482, 0.5957, 0.7639, 0.2482, 0.5957, 0.4721, -0.6498, -0.5957, 0.4721, -0.6498, -0.5957, 0.4721, -0.6498, 0.5957, 0.4721, -0.6498, 0.5957, -0.4721, -0.6498, -0.5957, -0.4721, -0.6498, 0.5957, 0.7639, 0.2482, 0.5957, 1.661e-08, 0.8032, 0.5957, -0.7639, 0.2482, 0.5957, -0.4721, -0.6498, 0.5957, 0.4721, -0.6498, -0.5957, -0.4721, -0.6498, 0.5957, -0.4721, -0.6498, 0.5957, -0.7639, 0.2482, -0.5957, -0.7639, 0.2482, -0.5957, -0.7639, 0.2482, 0.5957, -0.7639, 0.2482, 0.5957, 1.661e-08, 0.8032, -0.5957, -2.637e-07, 0.8032, -0.5957, -2.637e-07, 0.8032, -0.5957, 0.7639, 0.2482, -0.5957, 0.4721, -0.6498, -0.5957, -0.4721, -0.6498, -0.5957, -0.7639, 0.2482, -0.5957, -1.695e-07, 0.8032, 0.5957, 2.781e-07, 0.8032, 0.5957, 0.7639, 0.2482, -0.5957, 0.7639, 0.2482, -0.5957, 0.7639, 0.2482, 0.5957, 0.7639, 0.2482, 0.5957, 0.4721, -0.6498, -0.5957, 0.4721, -0.6498, -0.5957, 0.4721, -0.6498, 0.5957, 0.4721, -0.6498, 0.5957, -0.4721, -0.6498, -0.5957, -0.4721, -0.6498, 0.5957, 0.7639, 0.2482, 0.5957, 2.781e-07, 0.8032, 0.5957, -0.7639, 0.2482, 0.5957, -0.4721, -0.6498, 0.5957, 0.4721, -0.6498, -0.5957, -0.4721, -0.6498, 0.5957, -0.4721, -0.6498, 0.5957, -0.7639, 0.2482, -0.5957, -0.7639, 0.2482, -0.5957, -0.7639, 0.2482, 0.5957, -0.7639, 0.2482, 0.5957, 2.781e-07, 0.8032, -0.5957, -1.695e-07, 0.8032, -0.5957, -1.695e-07, 0.8032, -0.5957, 0.7639, 0.2482, -0.5957, 0.4721, -0.6498, -0.5957, -0.4721, -0.6498, -0.5957, -0.7639, 0.2482, -0.5957, -2.449e-07, 0.8032, 0.5957, 2.05e-07, 0.8032, 0.5957, 0.7639, 0.2482, -0.5957, 0.7639, 0.2482, -0.5957, 0.7639, 0.2482, 0.5957, 0.7639, 0.2482, 0.5957, 0.4721, -0.6498, -0.5957, 0.4721, -0.6498, -0.5957, 0.4721, -0.6498, 0.5957, 0.4721, -0.6498, 0.5957, -0.4721, -0.6498, -0.5957, -0.4721, -0.6498, 0.5957, 0.7639, 0.2482, 0.5957, 2.05e-07, 0.8032, 0.5957, -0.7639, 0.2482, 0.5957, -0.4721, -0.6498, 0.5957, 0.4721, -0.6498, -0.5957, -0.4721, -0.6498, 0.5957, -0.4721, -0.6498, 0.5957, -0.7639, 0.2482, -0.5957, -0.7639, 0.2482, -0.5957, -0.7639, 0.2482, 0.5957, -0.7639, 0.2482, 0.5957, 2.05e-07, 0.8032, -0.5957, -2.449e-07, 0.8032, -0.5957, -2.449e-07, 0.8032, -0.5957, 0.7639, 0.2482, -0.5957, 0.4721, -0.6498, -0.5957, -0.4721, -0.6498, -0.5957, -0.7639, 0.2482, -0.5957, -9.418e-08, 0.8032, 0.5957, 9.196e-08, 0.8032, 0.5957, 0.7639, 0.2482, -0.5957, 0.7639, 0.2482, -0.5957, 0.7639, 0.2482, 0.5957, 0.7639, 0.2482, 0.5957, 0.4721, -0.6498, -0.5957, 0.4721, -0.6498, -0.5957, 0.4721, -0.6498, 0.5957, 0.4721, -0.6498, 0.5957, -0.4721, -0.6498, -0.5957, -0.4721, -0.6498, 0.5957, 0.7639, 0.2482, 0.5957, 9.196e-08, 0.8032, 0.5957, -0.7639, 0.2482, 0.5957, -0.4721, -0.6498, 0.5957, 0.4721, -0.6498, -0.5957, -0.4721, -0.6498, 0.5957, -0.4721, -0.6498, 0.5957, -0.7639, 0.2482, -0.5957, -0.7639, 0.2482, -0.5957, -0.7639, 0.2482, 0.5957, -0.7639, 0.2482, 0.5957, 9.196e-08, 0.8032, -0.5957, -9.418e-08, 0.8032, -0.5957, -9.418e-08, 0.8032, -0.5957, 0.7639, 0.2482, -0.5957, 0.4721, -0.6498, -0.5957, -0.4721, -0.6498, -0.5957, -0.7639, 0.2482, -0.5957, -1.319e-07, 0.8032, 0.5957, -2.238e-07, 0.8032, 0.5957, 0.7639, 0.2482, -0.5957, 0.7639, 0.2482, -0.5957, 0.7639, 0.2482, 0.5957, 0.7639, 0.2482, 0.5957, 0.4721, -0.6498, -0.5957, 0.4721, -0.6498, -0.5957, 0.4721, -0.6498, 0.5957, 0.4721, -0.6498, 0.5957, -0.4721, -0.6498, -0.5957, -0.4721, -0.6498, 0.5957, 0.7639, 0.2482, 0.5957, -2.238e-07, 0.8032, 0.5957, -0.7639, 0.2482, 0.5957, -0.4721, -0.6498, 0.5957, 0.4721, -0.6498, -0.5957, -0.4721, -0.6498, 0.5957, -0.4721, -0.6498, 0.5957, -0.7639, 0.2482, -0.5957, -0.7639, 0.2482, -0.5957, -0.7639, 0.2482, 0.5957, -0.7639, 0.2482, 0.5957, -2.238e-07, 0.8032, -0.5957, -1.319e-07, 0.8032, -0.5957, -1.319e-07, 0.8032, -0.5957, 0.7639, 0.2482, -0.5957, 0.4721, -0.6498, -0.5957, -0.4721, -0.6498, -0.5957, -0.7639, 0.2482, -0.5957, -1.884e-08, 0.8032, 0.5957, 1.884e-08, 0.8032, 0.5957, 0.7639, 0.2482, -0.5957, 0.7639, 0.2482, -0.5957, 0.7639, 0.2482, 0.5957, 0.7639, 0.2482, 0.5957, 0.4721, -0.6498, -0.5957, 0.4721, -0.6498, -0.5957, 0.4721, -0.6498, 0.5957, 0.4721, -0.6498, 0.5957, -0.4721, -0.6498, -0.5957, -0.4721, -0.6498, 0.5957, 0.7639, 0.2482, 0.5957, 1.884e-08, 0.8032, 0.5957, -0.7639, 0.2482, 0.5957, -0.4721, -0.6498, 0.5957, 0.4721, -0.6498, -0.5957, -0.4721, -0.6498, 0.5957, -0.4721, -0.6498, 0.5957, -0.7639, 0.2482, -0.5957, -0.7639, 0.2482, -0.5957, -0.7639, 0.2482, 0.5957, -0.7639, 0.2482, 0.5957, 1.884e-08, 0.8032, -0.5957, -1.884e-08, 0.8032, -0.5957, -1.884e-08, 0.8032, -0.5957, 0.7639, 0.2482, -0.5957, 0.4721, -0.6498, -0.5957, -0.4721, -0.6498, -0.5957, -0.7639, 0.2482, -2.848e-14, -0.3827, 0.9239, -1.157e-07, -0.3827, 0.9239, -6.201e-07, 0.0, 1.0, 0.2275, -0.5491, 0.8042, 3.353e-08, -0.7071, 0.7071, 0.9878, -0.1101, -0.1101, 0.9786, -0.05509, 0.1981, 0.6506, -0.6597, 0.3763, 0.6507, -0.6507, -0.3914, 0.88, -0.0469, 0.4726, 0.9626, 0.0, 0.2708, 0.8718, -0.4134, 0.2628, 0.8631, -0.3343, 0.3787, -0.2275, -0.5491, 0.8042, 0.06066, -0.4055, 0.9121, 0.2961, -0.3259, 0.8979, 0.4092, -0.0814, 0.9088, 0.5743, -0.5789, 0.5789, 1.0, 7.881e-08, 0.0, 0.9878, -0.1101, 0.1101, 0.9108, -0.1812, 0.371, 0.9808, -0.1951, 0.0, 0.8719, -0.2703, 0.4082, 0.9139, 2.272e-05, 0.4059, 0.8533, 1.288e-07, 0.5215, 0.88, -0.0469, 0.4726, 1.0, 7.474e-08, -9.17e-08, 1.0, 0.0, 1.526e-07, 0.9878, -0.1101, -0.1101, 0.9239, -0.3827, -1.131e-07, 0.1373, -0.9177, 0.3729, 0.0, -0.9239, 0.3827, 0.0, -1.0, -2.016e-14, 0.1479, -0.989, 0.0, 0.06066, -0.4055, 0.9121, 4.768e-09, 0.0, 1.0, 0.0, -0.3827, 0.9239, 0.9011, -0.3397, 0.2693, 0.5774, -0.5774, 0.5774, 0.6427, -0.3928, 0.6577, 3.353e-08, -0.7071, 0.7071, 0.2275, -0.5491, 0.8042, 0.4563, -0.8799, 0.1326, 0.3056, -0.9491, 0.07634, 5.372e-08, -1.0, 1.317e-08, 0.0, -0.3827, -0.9239, 0.0, -0.7071, -0.7071, 0.5743, -0.5789, -0.5789, 0.3002, -0.3002, -0.9054, 0.6427, -0.3928, 0.6577, -5.729e-07, 0.0, 1.0, -6.201e-07, 0.0, 1.0, -1.157e-07, -0.3827, 0.9239, 0.3435, -0.2961, 0.8913, 0.5491, -0.2275, 0.8042, -5.729e-07, 0.0, 1.0, 0.6427, -0.3928, 0.6577, 0.5774, -0.5774, 0.5774, 0.6725, -0.7401, 0.0, 0.6248, -0.6877, 0.3697, 0.1373, -0.9177, 0.3729, 0.1479, -0.989, 0.0, 1.0, 0.0, 1.526e-07, 0.9897, 2.265e-05, 0.1432, 0.9786, -0.05509, 0.1981, 0.9878, -0.1101, -0.1101, 0.5774, -0.5774, 0.5774, 0.9011, -0.3397, 0.2693, 0.9304, -0.355, 0.09141, 0.5491, -0.2275, 0.8042, -0.6431, -0.5382, -0.5448, 0.0, -0.401, -0.9161, 4.172e-09, -0.6719, -0.7406, -0.618, -0.5865, -0.5235, 0.3827, -0.9239, -6.92e-08, 0.5743, -0.5789, -0.5789, 0.0, -0.7071, -0.7071, -0.139, -0.9833, -0.1177, 0.0, -0.7071, -0.7071, 0.0, -0.7071, -0.7071, 0.0, -0.3827, -0.9239, 0.0, -0.3827, -0.9239, -0.5491, -0.2275, 0.8042, -0.6431, -0.5382, -0.5448, -0.618, -0.5865, -0.5235, -0.5774, -0.5774, 0.5774, -0.2275, -0.5491, 0.8042, -0.5491, -0.2275, 0.8042, 4.768e-09, 0.0, 1.0, 0.06066, -0.4055, 0.9121, 0.5743, -0.5789, 0.5789, 0.3827, -0.9239, -6.92e-08, -0.139, -0.9833, -0.1177, -0.2275, -0.5491, 0.8042, -0.5774, -0.5774, 0.5774, -0.618, -0.5865, -0.5235, 4.172e-09, -0.6719, -0.7406, 4.39e-09, -0.7071, 0.7071, 0.6507, -0.6507, -0.3914, 0.6506, -0.6597, 0.3763, 0.0, -0.9239, 0.3827, 0.0, -0.9239, -0.3827, -0.139, -0.9833, -0.1177, 0.0, -0.7071, -0.7071, 0.0, -0.7071, -0.7071, 0.0, -0.9388, -0.3444, 4.768e-09, 0.0, 1.0, -0.5491, -0.2275, 0.8042, -0.5774, -0.5774, 0.5774, 4.39e-09, -0.7071, 0.7071, 0.9808, -0.1951, 0.0, 0.9108, -0.1812, 0.371, 0.6248, -0.6877, 0.3697, 0.6725, -0.7401, 0.0, -0.2275, -0.5491, 0.8042, -0.139, -0.9833, -0.1177, -0.6431, -0.5382, -0.5448, -0.5491, -0.2275, 0.8042, -0.139, -0.9833, -0.1177, 0.0, -0.9388, -0.3444, 0.0, -0.401, -0.9161, -0.6431, -0.5382, -0.5448, 1.0, 1.533e-07, 0.0, 0.9878, -0.1101, 0.1101, 1.0, 7.881e-08, 0.0, 1.0, 1.576e-07, 0.0, 5.372e-08, -1.0, 1.317e-08, 0.3056, -0.9491, 0.07634, 0.3668, -0.9303, -1.598e-05, 6.003e-08, -1.0, 0.0, 0.88, -0.0469, 0.4726, 0.8533, 1.288e-07, 0.5215, 0.9626, 0.0, 0.2708, 0.9626, 0.0, 0.2708, 0.0, -0.9239, -0.3827, 0.0, -0.9239, 0.3827, 0.0, -0.9239, 0.3827, 0.0, -0.9239, -0.3827, 0.8718, -0.4134, 0.2628, 0.9626, 0.0, 0.2708, 1.0, 0.0, 0.0, 0.9172, -0.3985, -1.621e-05, 0.9626, 0.0, 0.2708, 0.9626, 0.0, 0.2708, 1.0, 0.0, 0.0, 1.0, 0.0, 0.0, 0.8719, -0.2703, 0.4082, 0.6427, -0.3928, 0.6577, 0.9786, -0.05509, 0.1981, 0.5491, -0.2275, 0.8042, 0.2275, -0.5491, 0.8042, -6.201e-07, 0.0, 1.0, -5.729e-07, 0.0, 1.0, 0.8631, -0.3343, 0.3787, 0.4563, -0.8799, 0.1326, 0.9304, -0.355, 0.09141, 0.9139, 2.272e-05, 0.4059, 0.8719, -0.2703, 0.4082, 0.9786, -0.05509, 0.1981, 0.9897, 2.265e-05, 0.1432, 0.3827, -0.9239, -6.92e-08, 0.5743, -0.5789, 0.5789, 0.9878, -0.1101, 0.1101, 0.9239, -0.3827, -1.131e-07, 0.4092, -0.0814, 0.9088, 0.2961, -0.3259, 0.8979, 0.6248, -0.6877, 0.3697, 0.9108, -0.1812, 0.371, 0.2961, -0.3259, 0.8979, 0.06066, -0.4055, 0.9121, 0.1373, -0.9177, 0.3729, 0.6248, -0.6877, 0.3697, 0.9108, -0.1812, 0.371, 0.9878, -0.1101, 0.1101, 0.5743, -0.5789, 0.5789, 0.4092, -0.0814, 0.9088, 0.9011, -0.3397, 0.2693, 0.6427, -0.3928, 0.6577, 0.8719, -0.2703, 0.4082, 0.88, -0.0469, 0.4726, 0.9878, -0.1101, -0.1101, 0.6507, -0.6507, -0.3914, 0.3002, -0.3002, -0.9054, 0.5743, -0.5789, -0.5789, 0.6506, -0.6597, 0.3763, 0.9786, -0.05509, 0.1981, 0.6427, -0.3928, 0.6577, 0.3435, -0.2961, 0.8913, -1.157e-07, -0.3827, 0.9239, -2.848e-14, -0.3827, 0.9239, 0.0, -0.9239, 0.3827, 0.0, -0.9239, 0.3827, 0.0, -0.9239, -0.3827, 0.0, -0.9239, -0.3827, 0.0, -0.3827, -0.9239, 0.0, -0.3827, -0.9239, 0.06066, -0.4055, 0.9121, 0.0, -0.3827, 0.9239, 0.0, -0.9239, 0.3827, 0.1373, -0.9177, 0.3729, 0.3435, -0.2961, 0.8913, -1.157e-07, -0.3827, 0.9239, 0.0, -0.9239, 0.3827, 0.6506, -0.6597, 0.3763, 0.6507, -0.6507, -0.3914, 0.0, -0.9239, -0.3827, 0.0, -0.3827, -0.9239, 0.3002, -0.3002, -0.9054, 0.5743, -0.5789, -0.5789, 0.3827, -0.9239, -6.92e-08, 0.9239, -0.3827, -1.131e-07, 0.9878, -0.1101, -0.1101, 0.3056, -0.9491, 0.07634, 0.4563, -0.8799, 0.1326, 0.8631, -0.3343, 0.3787, 0.8718, -0.4134, 0.2628, 0.5491, -0.2275, 0.8042, 0.9304, -0.355, 0.09141, 0.4563, -0.8799, 0.1326, 0.2275, -0.5491, 0.8042, 0.88, -0.0469, 0.4726, 0.8631, -0.3343, 0.3787, 0.9304, -0.355, 0.09141, 0.9011, -0.3397, 0.2693, 0.3668, -0.9303, -1.598e-05, 0.3056, -0.9491, 0.07634, 0.8718, -0.4134, 0.2628, 0.9172, -0.3985, -1.621e-05, 1.0, 1.533e-07, 0.0, 1.0, 7.474e-08, -9.17e-08, 0.9239, -0.3827, -1.131e-07, 0.9878, -0.1101, 0.1101, -2.848e-14, -0.3827, 0.9239, 3.353e-08, -0.7071, 0.7071, -0.2275, -0.5491, 0.8042, 6.201e-07, 0.0, 1.0, 1.157e-07, -0.3827, 0.9239, -0.9878, -0.1101, -0.1101, -0.6507, -0.6507, -0.3914, -0.6506, -0.6597, 0.3763, -0.9786, -0.05508, 0.1981, -0.88, -0.0469, 0.4726, -0.8631, -0.3343, 0.3787, -0.8718, -0.4134, 0.2628, -0.9626, -2.233e-08, 0.2708, 0.2275, -0.5491, 0.8042, -0.5743, -0.5789, 0.5789, -0.4092, -0.0814, 0.9088, -0.2961, -0.3259, 0.8979, -0.06066, -0.4055, 0.9121, -1.0, 0.0, 0.0, -0.9808, -0.1951, 0.0, -0.9108, -0.1812, 0.371, -0.9878, -0.1101, 0.1101, -0.8719, -0.2703, 0.4082, -0.88, -0.0469, 0.4726, -0.8533, -2.022e-07, 0.5215, -0.9139, 2.218e-05, 0.4059, -1.0, 1.042e-08, 9.17e-08, -0.9239, -0.3827, 1.131e-07, -0.9878, -0.1101, -0.1101, -1.0, 1.102e-08, -1.526e-07, -0.1373, -0.9177, 0.3729, -0.1479, -0.989, -2.038e-14, 0.0, -1.0, -2.016e-14, 0.0, -0.9239, 0.3827, -0.06066, -0.4055, 0.9121, 0.0, -0.3827, 0.9239, 4.768e-09, 0.0, 1.0, -0.9011, -0.3397, 0.2693, -0.6427, -0.3928, 0.6577, -0.5774, -0.5774, 0.5774, 3.353e-08, -0.7071, 0.7071, 5.372e-08, -1.0, 6.581e-09, -0.3056, -0.9491, 0.07634, -0.4563, -0.8799, 0.1326, -0.2275, -0.5491, 0.8042, 0.0, -0.3827, -0.9239, -0.3002, -0.3002, -0.9054, -0.5743, -0.5789, -0.5789, 0.0, -0.7071, -0.7071, -0.6427, -0.3928, 0.6577, -0.3435, -0.2961, 0.8913, 1.157e-07, -0.3827, 0.9239, 6.201e-07, 0.0, 1.0, 5.729e-07, 0.0, 1.0, -0.5491, -0.2275, 0.8042, -0.5774, -0.5774, 0.5774, -0.6427, -0.3928, 0.6577, 5.729e-07, 0.0, 1.0, -0.6725, -0.7401, 0.0, -0.1479, -0.989, -2.038e-14, -0.1373, -0.9177, 0.3729, -0.6248, -0.6877, 0.3697, -1.0, 1.102e-08, -1.526e-07, -0.9878, -0.1101, -0.1101, -0.9786, -0.05508, 0.1981, -0.9897, 2.237e-05, 0.1432, -0.5774, -0.5774, 0.5774, -0.5491, -0.2275, 0.8042, -0.9304, -0.355, 0.09141, -0.9011, -0.3397, 0.2693, 0.6431, -0.5382, -0.5448, 0.618, -0.5865, -0.5235, 4.172e-09, -0.6719, -0.7406, 0.0, -0.401, -0.9161, -0.3827, -0.9239, 7.646e-08, 0.139, -0.9833, -0.1177, 0.0, -0.7071, -0.7071, -0.5743, -0.5789, -0.5789, 0.0, -0.7071, -0.7071, 0.0, -0.3827, -0.9239, 0.0, -0.3827, -0.9239, 0.0, -0.7071, -0.7071, 0.5491, -0.2275, 0.8042, 0.5774, -0.5774, 0.5774, 0.618, -0.5865, -0.5235, 0.6431, -0.5382, -0.5448, 0.2275, -0.5491, 0.8042, -0.06066, -0.4055, 0.9121, 4.768e-09, 0.0, 1.0, 0.5491, -0.2275, 0.8042, -0.5743, -0.5789, 0.5789, 0.2275, -0.5491, 0.8042, 0.139, -0.9833, -0.1177, -0.3827, -0.9239, 7.646e-08, 0.5774, -0.5774, 0.5774, 4.39e-09, -0.7071, 0.7071, 4.172e-09, -0.6719, -0.7406, 0.618, -0.5865, -0.5235, -0.6507, -0.6507, -0.3914, 0.0, -0.9239, -0.3827, 0.0, -0.9239, 0.3827, -0.6506, -0.6597, 0.3763, 0.139, -0.9833, -0.1177, 0.0, -0.9388, -0.3444, 0.0, -0.7071, -0.7071, 0.0, -0.7071, -0.7071, 4.768e-09, 0.0, 1.0, 4.39e-09, -0.7071, 0.7071, 0.5774, -0.5774, 0.5774, 0.5491, -0.2275, 0.8042, -0.9808, -0.1951, 0.0, -0.6725, -0.7401, 0.0, -0.6248, -0.6877, 0.3697, -0.9108, -0.1812, 0.371, 0.2275, -0.5491, 0.8042, 0.5491, -0.2275, 0.8042, 0.6431, -0.5382, -0.5448, 0.139, -0.9833, -0.1177, 0.139, -0.9833, -0.1177, 0.6431, -0.5382, -0.5448, 0.0, -0.401, -0.9161, 0.0, -0.9388, -0.3444, -1.0, 0.0, 0.0, -1.0, 0.0, 0.0, -1.0, 0.0, 0.0, -0.9878, -0.1101, 0.1101, 5.372e-08, -1.0, 6.581e-09, 6.003e-08, -1.0, -9.16e-12, -0.3668, -0.9303, -1.597e-05, -0.3056, -0.9491, 0.07634, -0.88, -0.0469, 0.4726, -0.9626, -2.233e-08, 0.2708, -0.9626, -5.146e-08, 0.2708, -0.8533, -2.022e-07, 0.5215, 0.0, -0.9239, -0.3827, 0.0, -0.9239, -0.3827, 0.0, -0.9239, 0.3827, 0.0, -0.9239, 0.3827, 1.0, -5.329e-14, 3.454e-15, 1.0, -5.329e-14, 3.454e-15, 1.0, -3.553e-14, 1.579e-14, 1.0, -3.553e-14, 1.579e-14, -0.8718, -0.4134, 0.2628, -0.9172, -0.3985, -1.62e-05, -1.0, 0.0, 0.0, -0.9626, -2.233e-08, 0.2708, 1.0, -5.329e-14, 3.454e-15, 1.0, -7.105e-14, -8.882e-15, 1.0, -7.105e-14, -8.882e-15, 1.0, -5.329e-14, 3.454e-15, -0.9626, -2.233e-08, 0.2708, -1.0, 0.0, 0.0, -1.0, 0.0, 0.0, -0.9626, -5.146e-08, 0.2708, -0.8719, -0.2703, 0.4082, -0.9786, -0.05508, 0.1981, -0.6427, -0.3928, 0.6577, -0.5491, -0.2275, 0.8042, 5.729e-07, 0.0, 1.0, 6.201e-07, 0.0, 1.0, -0.2275, -0.5491, 0.8042, -0.8631, -0.3343, 0.3787, -0.9304, -0.355, 0.09141, -0.4563, -0.8799, 0.1326, -0.9139, 2.218e-05, 0.4059, -0.9897, 2.237e-05, 0.1432, -0.9786, -0.05508, 0.1981, -0.8719, -0.2703, 0.4082, -0.3827, -0.9239, 7.646e-08, -0.9239, -0.3827, 1.131e-07, -0.9878, -0.1101, 0.1101, -0.5743, -0.5789, 0.5789, -0.4092, -0.0814, 0.9088, -0.9108, -0.1812, 0.371, -0.6248, -0.6877, 0.3697, -0.2961, -0.3259, 0.8979, -0.2961, -0.3259, 0.8979, -0.6248, -0.6877, 0.3697, -0.1373, -0.9177, 0.3729, -0.06066, -0.4055, 0.9121, -0.9108, -0.1812, 0.371, -0.4092, -0.0814, 0.9088, -0.5743, -0.5789, 0.5789, -0.9878, -0.1101, 0.1101, -0.9011, -0.3397, 0.2693, -0.88, -0.0469, 0.4726, -0.8719, -0.2703, 0.4082, -0.6427, -0.3928, 0.6577, -0.9878, -0.1101, -0.1101, -0.5743, -0.5789, -0.5789, -0.3002, -0.3002, -0.9054, -0.6507, -0.6507, -0.3914, -0.6506, -0.6597, 0.3763, -0.3435, -0.2961, 0.8913, -0.6427, -0.3928, 0.6577, -0.9786, -0.05508, 0.1981, 1.157e-07, -0.3827, 0.9239, 0.0, -0.9239, 0.3827, 0.0, -0.9239, 0.3827, -2.848e-14, -0.3827, 0.9239, 0.0, -0.9239, -0.3827, 0.0, -0.3827, -0.9239, 0.0, -0.3827, -0.9239, 0.0, -0.9239, -0.3827, -0.06066, -0.4055, 0.9121, -0.1373, -0.9177, 0.3729, 0.0, -0.9239, 0.3827, 0.0, -0.3827, 0.9239, -0.3435, -0.2961, 0.8913, -0.6506, -0.6597, 0.3763, 0.0, -0.9239, 0.3827, 1.157e-07, -0.3827, 0.9239, -0.6507, -0.6507, -0.3914, -0.3002, -0.3002, -0.9054, 0.0, -0.3827, -0.9239, 0.0, -0.9239, -0.3827, -0.5743, -0.5789, -0.5789, -0.9878, -0.1101, -0.1101, -0.9239, -0.3827, 1.131e-07, -0.3827, -0.9239, 7.646e-08, -0.3056, -0.9491, 0.07634, -0.8718, -0.4134, 0.2628, -0.8631, -0.3343, 0.3787, -0.4563, -0.8799, 0.1326, -0.5491, -0.2275, 0.8042, -0.2275, -0.5491, 0.8042, -0.4563, -0.8799, 0.1326, -0.9304, -0.355, 0.09141, -0.88, -0.0469, 0.4726, -0.9011, -0.3397, 0.2693, -0.9304, -0.355, 0.09141, -0.8631, -0.3343, 0.3787, -0.3668, -0.9303, -1.597e-05, -0.9172, -0.3985, -1.62e-05, -0.8718, -0.4134, 0.2628, -0.3056, -0.9491, 0.07634, -1.0, 0.0, 0.0, -0.9878, -0.1101, 0.1101, -0.9239, -0.3827, 1.131e-07, -1.0, 1.042e-08, 9.17e-08, 3.987e-07, -1.0, 5.223e-09, 3.049e-07, -1.0, 5.223e-09, -0.9511, -0.309, 0.0, -0.9511, -0.309, 0.0, -0.9511, -0.309, 0.0, -0.9511, -0.309, 0.0, -0.5878, 0.809, 0.0, -0.5878, 0.809, 0.0, -0.5878, 0.809, 0.0, -0.5878, 0.809, 0.0, 0.5878, 0.809, 0.0, 0.5878, 0.809, 0.0, 0.5878, 0.809, 0.0, 0.5878, 0.809, 0.0, 0.9511, -0.309, 5.223e-09, 0.9511, -0.309, 5.223e-09, 0.9511, -0.309, 5.223e-09, 0.9511, -0.309, 5.223e-09, 3.049e-07, -1.0, 5.223e-09, 3.987e-07, -1.0, 5.223e-09, 1.407e-07, -1.0, -4.193e-15, 0.9511, -0.309, 1.632e-08, 0.9511, -0.309, 1.632e-08, 7.035e-08, -1.0, -6.989e-15, 0.9511, -0.309, 1.632e-08, 0.5878, 0.809, 0.0, 0.5878, 0.809, 0.0, 0.9511, -0.309, 1.632e-08, 0.5878, 0.809, 0.0, -0.5878, 0.809, 0.0, -0.5878, 0.809, 0.0, 0.5878, 0.809, 0.0, -0.5878, 0.809, 0.0, -0.9511, -0.309, -1.632e-08, -0.9511, -0.309, -1.632e-08, -0.5878, 0.809, 0.0, -0.9511, -0.309, -1.632e-08, 1.407e-07, -1.0, -4.193e-15, 7.035e-08, -1.0, -6.989e-15, -0.9511, -0.309, -1.632e-08, 0.7173, -0.2971, 0.6302, 0.7173, -0.2971, -0.6302, 0.5773, 0.5774, -0.5774, 0.5774, 0.5774, 0.5774, -0.7173, -0.2971, -0.6302, -0.7173, -0.2971, 0.6302, -0.5774, 0.5774, 0.5773, -0.5773, 0.5774, -0.5774, 0.2971, -0.7173, 0.6302, 0.2971, -0.7173, -0.6302, 0.7173, -0.2971, -0.6302, 0.7173, -0.2971, 0.6302, 0.2971, -0.7173, -0.6302, 0.2971, -0.7173, 0.6302, -0.2971, -0.7173, 0.6302, -0.2971, -0.7173, -0.6302, -0.2971, -0.7173, -0.6302, -0.2971, -0.7173, 0.6302, -0.7173, -0.2971, 0.6302, -0.7173, -0.2971, -0.6302, -0.5491, 0.2275, 0.8042, -0.5773, 0.5774, 0.5774, -0.5774, 0.5774, -0.5774, -0.5491, 0.2275, -0.8042, 0.5491, 0.2275, -0.8042, 0.5774, 0.5774, -0.5773, 0.5773, 0.5774, 0.5774, 0.5491, 0.2275, 0.8042, -0.2275, 0.5491, 0.8042, -0.5491, 0.2275, 0.8042, -0.5491, 0.2275, -0.8042, -0.2275, 0.5491, -0.8042, -0.2275, 0.5491, -0.8042, 0.2275, 0.5491, -0.8042, 0.2275, 0.5491, 0.8042, -0.2275, 0.5491, 0.8042, 0.2275, 0.5491, -0.8042, 0.5491, 0.2275, -0.8042, 0.5491, 0.2275, 0.8042, 0.2275, 0.5491, 0.8042, -0.5774, 0.5774, 0.5773, -0.7173, -0.2971, 0.6302, 0.5491, 0.2275, 0.8042, 0.5773, 0.5774, 0.5774, -0.7173, -0.2971, 0.6302, -0.2971, -0.7173, 0.6302, 0.2275, 0.5491, 0.8042, 0.5491, 0.2275, 0.8042, -0.5773, 0.5774, -0.5774, -0.5774, 0.5774, 0.5773, 0.5773, 0.5774, 0.5774, 0.5774, 0.5774, -0.5773, -0.2971, -0.7173, -0.6302, -0.7173, -0.2971, -0.6302, 0.5491, 0.2275, -0.8042, 0.2275, 0.5491, -0.8042, 0.2971, -0.7173, 0.6302, 0.7173, -0.2971, 0.6302, -0.5491, 0.2275, 0.8042, -0.2275, 0.5491, 0.8042, 0.7173, -0.2971, -0.6302, 0.2971, -0.7173, -0.6302, -0.2275, 0.5491, -0.8042, -0.5491, 0.2275, -0.8042, 0.2971, -0.7173, -0.6302, -0.2971, -0.7173, -0.6302, 0.2275, 0.5491, -0.8042, -0.2275, 0.5491, -0.8042, -0.2971, -0.7173, 0.6302, 0.2971, -0.7173, 0.6302, -0.2275, 0.5491, 0.8042, 0.2275, 0.5491, 0.8042, -0.7173, -0.2971, -0.6302, -0.5773, 0.5774, -0.5774, 0.5774, 0.5774, -0.5773, 0.5491, 0.2275, -0.8042, 0.5774, 0.5774, 0.5774, 0.5773, 0.5774, -0.5774, -0.5774, 0.5774, -0.5774, -0.5773, 0.5774, 0.5774, 0.5773, 0.5774, -0.5774, 0.7173, -0.2971, -0.6302, -0.5491, 0.2275, -0.8042, -0.5774, 0.5774, -0.5774, 0.7173, -0.2971, 0.6302, 0.5774, 0.5774, 0.5774, -0.5773, 0.5774, 0.5774, -0.5491, 0.2275, 0.8042, -0.8165, -0.5774, -2.629e-07, 0.0, -0.5774, 0.8165, 0.0, 0.0, 1.0, -1.0, 0.0, -3.22e-07, 0.0, 0.0, -1.0, 1.0, 0.0, -3.22e-07, 0.8165, -0.5774, -2.629e-07, 0.0, -0.5774, -0.8165, 0.4264, -0.9045, 0.0, 1.144e-07, -0.9045, 0.4264, 2.191e-07, -0.5774, 0.8165, 0.8165, -0.5774, 4.382e-08, -1.0, 0.0, -3.22e-07, 0.0, 0.0, -1.0, 0.0, -0.5774, -0.8165, -0.8165, -0.5774, -2.629e-07, 1.0, 0.0, -3.22e-07, 0.0, 0.0, 1.0, 0.0, -0.5774, 0.8165, 0.8165, -0.5774, -2.629e-07, 0.4264, -0.9045, 0.0, 1.144e-07, -0.9045, -0.4264, 0.0, -0.5774, 0.8165, -0.8165, -0.5774, -2.629e-07, -0.4264, -0.9045, 0.0, 1.144e-07, -0.9045, 0.4264, 0.0, -0.5774, -0.8165, 0.8165, -0.5774, -2.629e-07, 1.144e-07, -0.9045, 0.4264, 0.4264, -0.9045, 0.0, -0.8165, -0.5774, -2.629e-07, 0.0, -0.5774, -0.8165, 1.144e-07, -0.9045, -0.4264, -0.4264, -0.9045, 0.0, 0.8165, -0.5774, -2.629e-07, 0.0, -0.5774, 0.8165, 2.191e-07, -0.5774, 0.8165, -0.8165, -0.5774, 4.382e-08, 2.191e-07, -0.5774, -0.8165, 0.8165, -0.5774, 4.382e-08, 1.144e-07, -0.9045, -0.4264, 0.4264, -0.9045, 0.0, 0.8165, -0.5774, 4.382e-08, 2.191e-07, -0.5774, -0.8165, -0.4264, -0.9045, 0.0, 1.144e-07, -0.9045, -0.4264, 2.191e-07, -0.5774, -0.8165, -0.8165, -0.5774, 4.382e-08, 1.144e-07, -0.9045, 0.4264, -0.4264, -0.9045, 0.0, -0.8165, -0.5774, 4.382e-08, 2.191e-07, -0.5774, 0.8165])] * 3)])

# ---- objects
ob_model_fireplace = bpy.data.objects.new('Model_Fireplace', me_model_fireplace)

# ---- transforms, parenting, visibility, modifiers, constraints
ob_model_fireplace.location = (0.0, 0.0, 0.0)
ob_model_fireplace.rotation_euler = (-1.629e-07, 0.0, 0.0)
ob_model_fireplace.color = (0.8, 0.8, 0.8, 1.0)
ob_model_fireplace.lineart.crease_threshold = 0.0

# ---- collection membership
col_collection.objects.link(ob_model_fireplace)

# ---- scene / render settings (as saved in the file)
scene.frame_start = 1; scene.frame_end = 250; scene.frame_set(1)
scene.render.engine = 'BLENDER_EEVEE_NEXT'
scene.cycles.use_denoising = False
scene.cycles.samples = 128
scene.cycles.sampling_pattern = 'TABULATED_SOBOL'
scene.cycles.use_adaptive_sampling = False
scene.cycles.use_light_tree = False
scene.view_settings.view_transform = 'Filmic'
bpy.context.view_layer.update()

# ---- added for rendering (the .blend has no active camera and no usable light): camera, sun
cam_auto = bpy.data.cameras.new('AutoCamera')
cam_auto.lens = 50.0
cam_auto.sensor_width = 36.0
cam_auto.clip_end = 1000.0
ob_auto_camera = bpy.data.objects.new('AutoCamera', cam_auto)
scene.collection.objects.link(ob_auto_camera)
ob_auto_camera.location = (4.38923, -5.61707, 5.51294)
ob_auto_camera.rotation_euler = (1.09748, -7.21219e-08, 0.694738)
scene.camera = ob_auto_camera
light_auto_sun = bpy.data.lights.new('AutoSun', 'SUN')
light_auto_sun.energy = 3.0
light_auto_sun.angle = 0.0523599
ob_auto_sun = bpy.data.objects.new('AutoSun', light_auto_sun)
scene.collection.objects.link(ob_auto_sun)
ob_auto_sun.rotation_euler = (0.872665, 0.174533, 0.523599)
bpy.context.view_layer.update()
